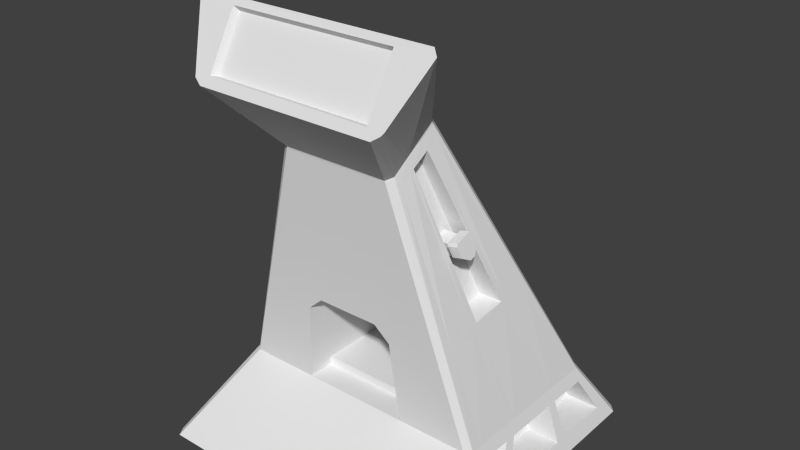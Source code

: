 # Source: prop_microscope.blend  (saved by Blender 2.76.0; exported with 4.5.12 LTS)
import bpy
from mathutils import Matrix  # noqa: F401  (used for matrix-valued properties, if any)

bpy.ops.wm.read_factory_settings(use_empty=True)
scene = bpy.context.scene
scene.name = 'Scene'

# ---- collections
col_collection_7 = bpy.data.collections.new('Collection 7'); scene.collection.children.link(col_collection_7)

# ---- world
world_world = bpy.data.worlds.new('World'); scene.world = world_world
world_world.color = (0.05088, 0.05088, 0.05088)
world_world.use_sun_shadow = False
world_world.sun_shadow_jitter_overblur = 0.0
world_world.cycles.sampling_method = 'MANUAL'
world_world.cycles.sample_map_resolution = 256

# ---- meshes
me_cube = bpy.data.meshes.new('Cube')
me_cube.from_pydata([(-0.2081, 0.1921, 0.02115), (-0.1988, 0.2022, 0.02115), (0.2081, -0.05672, 0.02115), (0.2081, 0.07275, 0.02115), (-0.2081, 0.07275, 0.02115), (-0.2081, -0.05672, 0.02115), (-0.06673, -0.1862, 0.02115), (0.06673, -0.1862, 0.02115), (-0.07623, 0.1583, 0.08853), (0.07623, 0.1583, 0.08853), (0.06375, 0.216, 0.0), (-0.06375, 0.216, 0.0), (0.07623, -0.09117, 0.08853), (-0.07623, -0.09117, 0.08853), (-0.06375, -0.216, 0.0), (0.06375, -0.216, 0.0), (-0.06375, -0.0367, 0.481), (0.06375, -0.0367, 0.481), (0.06375, -0.1164, 0.4266), (-0.06375, -0.1164, 0.4266), (-0.1154, -0.1436, 0.6038), (0.1154, -0.1436, 0.6038), (0.1154, -0.1968, 0.5121), (-0.1154, -0.1968, 0.5121), (0.06673, 0.2022, 0.02115), (-0.06673, 0.2022, 0.02115), (-0.183, -0.008016, 0.08853), (-0.183, 0.07514, 0.08853), (-0.216, 0.072, 0.0), (-0.216, -0.072, 0.0), (0.183, 0.07514, 0.08853), (0.183, -0.008016, 0.08853), (0.216, -0.072, 0.0), (0.216, 0.072, 0.0), (-0.08334, -0.08983, 0.4447), (-0.08334, -0.06327, 0.4629), (0.08334, -0.06327, 0.4629), (0.08334, -0.08983, 0.4447), (-0.1386, -0.1905, 0.5229), (-0.1694, -0.1487, 0.5951), (0.1689, -0.1493, 0.594), (0.1388, -0.1903, 0.5232), (-0.06375, 0.072, 0.0), (-0.06375, -0.072, 0.0), (0.06375, 0.072, 0.0), (0.06375, -0.072, 0.0), (0.1154, -0.1481, 0.5953), (0.1154, -0.1901, 0.5236), (-0.1154, -0.1491, 0.5953), (-0.1154, -0.1896, 0.5246), (0.1438, 0.02066, 0.2359), (0.1438, -0.04022, 0.2287), (-0.1438, -0.04022, 0.2287), (-0.1438, 0.02066, 0.2359), (-0.216, 0.2055, 0.0), (-0.2066, 0.216, 0.0), (0.2066, 0.216, 0.0), (0.216, 0.2055, 0.0), (-0.183, 0.1493, 0.08853), (-0.1739, 0.1583, 0.08853), (0.1739, 0.1583, 0.08853), (0.183, 0.1493, 0.08853), (-0.08334, -0.04417, 0.4759), (-0.07382, -0.0367, 0.481), (0.08334, -0.04417, 0.4759), (0.07382, -0.0367, 0.481), (-0.1628, -0.1436, 0.6038), (-0.1704, -0.1482, 0.5954), (0.1697, -0.1483, 0.5958), (0.1628, -0.1436, 0.6038), (-0.1444, 0.07346, 0.2392), (-0.135, 0.08242, 0.2412), (0.1444, 0.07346, 0.2392), (0.135, 0.08242, 0.2412), (-0.2081, -0.216, 0.0), (-0.216, -0.2031, 0.0), (0.216, -0.2031, 0.0), (0.2081, -0.216, 0.0), (-0.183, -0.08312, 0.08853), (-0.175, -0.09117, 0.08853), (0.183, -0.08312, 0.08853), (0.175, -0.09117, 0.08853), (-0.08334, -0.1096, 0.4312), (-0.07509, -0.1164, 0.4266), (0.08334, -0.1096, 0.4312), (0.07509, -0.1164, 0.4266), (-0.1369, -0.1929, 0.5189), (-0.1256, -0.1968, 0.5121), (0.1256, -0.1968, 0.5121), (0.1361, -0.1929, 0.5193), (0.1438, -0.09336, 0.2222), (0.1363, -0.1009, 0.2194), (-0.1438, -0.09336, 0.2222), (-0.1363, -0.1009, 0.2194), (0.2081, 0.1921, 0.02115), (0.1988, 0.2022, 0.02115), (-0.2002, -0.1862, 0.02115), (-0.2081, -0.1745, 0.02115), (0.2002, -0.1862, 0.02115), (0.2081, -0.1745, 0.02115), (-0.1438, -0.1836, 0.5349), (0.1817, -0.1167, 0.0704), (0.1897, -0.02112, 0.0704), (-0.1897, 0.07449, 0.0704), (0.1897, 0.1608, 0.0704), (0.08334, -0.08541, 0.4477), (-0.08334, -0.08541, 0.4477), (0.216, -0.048, 0.0), (-0.1897, -0.005185, 0.0704), (-0.07368, -0.1167, 0.0704), (-0.1897, -0.1077, 0.0704), (-0.1897, -0.02112, 0.0704), (-0.1806, 0.1701, 0.0704), (-0.07368, 0.1701, 0.0704), (0.1897, 0.07449, 0.0704), (0.07368, 0.1701, 0.0704), (0.07368, -0.1167, 0.0704), (0.1897, -0.1077, 0.0704), (-0.1817, -0.1167, 0.0704), (0.1806, 0.1701, 0.0704), (-0.1897, 0.1608, 0.0704), (-0.216, -0.048, 0.0), (-0.183, 0.005843, 0.08853), (-0.2081, -0.03514, 0.02115), (0.2081, -0.1479, 0.02115), (0.216, -0.1735, 0.0), (0.183, -0.06616, 0.08853), (0.1438, -0.08136, 0.2237), (0.183, 0.005843, 0.08853), (0.1897, -0.005185, 0.0704), (0.06375, -0.048, 0.0), (-0.06375, -0.048, 0.0), (0.1438, -0.1835, 0.535), (0.2081, -0.03514, 0.02115), (-0.1438, -0.03007, 0.2299), (0.1438, -0.03007, 0.2299), (-0.1154, -0.1828, 0.5363), (0.08334, -0.1052, 0.4342), (0.1367, -0.1924, 0.5202), (0.1897, -0.08815, 0.0704), (0.1154, -0.1831, 0.5356), (0.2081, 0.1722, 0.02115), (0.183, 0.1369, 0.08853), (0.216, 0.1832, 0.0), (0.1443, 0.06466, 0.2386), (0.08334, -0.04735, 0.4737), (0.1695, -0.1485, 0.5955), (0.1897, 0.1464, 0.0704), (-0.1897, -0.0863, 0.0704), (-0.1471, -0.005185, 0.0704), (-0.1897, 0.09068, 0.0704), (-0.1695, -0.1486, 0.5951), (0.1471, 0.07449, 0.0704), (-0.1471, -0.0863, 0.0704), (-0.1471, -0.02112, 0.0704), (-0.1439, 0.03056, 0.2365), (-0.183, 0.08904, 0.08853), (-0.1702, -0.1483, 0.5953), (-0.216, 0.09703, 0.0), (-0.2081, 0.09513, 0.02115), (-0.1471, 0.07449, 0.0704), (-0.08334, -0.05969, 0.4653), (-0.08334, -0.0477, 0.4735), (0.1471, 0.1464, 0.0704), (-0.1443, 0.06368, 0.2386), (-0.2081, -0.1454, 0.02115), (-0.216, -0.1707, 0.0), (0.1897, 0.08832, 0.0704), (0.08334, -0.06021, 0.465), (0.216, 0.09339, 0.0), (0.1614, -0.03514, 0.02115), (-0.1897, 0.1448, 0.0704), (-0.08334, -0.1047, 0.4345), (-0.1373, -0.1923, 0.5199), (-0.183, -0.06455, 0.08853), (-0.1438, -0.08022, 0.2238), (0.1614, 0.1722, 0.02115), (0.1471, -0.08815, 0.0704), (0.2081, 0.09187, 0.02115), (0.169, -0.1491, 0.5943), (0.1439, 0.02912, 0.2364), (0.183, 0.08702, 0.08853), (0.1471, -0.02112, 0.0704), (-0.183, 0.1356, 0.08853), (-0.216, 0.1808, 0.0), (-0.1471, 0.09068, 0.0704), (-0.1614, 0.07275, 0.02115), (-0.1614, -0.03514, 0.02115), (0.1614, -0.1479, 0.02115), (0.1471, -0.005185, 0.0704), (-0.1614, -0.1454, 0.02115), (-0.1614, 0.09513, 0.02115), (-0.1614, -0.05672, 0.02115), (-0.2081, 0.17, 0.02115), (0.1471, 0.08832, 0.0704), (-0.1471, 0.1448, 0.0704), (0.1614, 0.09187, 0.02115), (-0.1614, 0.17, 0.02115), (0.1614, 0.07275, 0.02115), (0.1614, -0.05672, 0.02115), (0.06527, 0.09083, 0.2243), (0.04403, 0.08153, 0.243), (0.06375, 0.07222, 0.2618), (0.08469, 0.08179, 0.2425), (-0.04403, 0.08153, 0.243), (-0.06543, 0.09083, 0.2243), (-0.08347, 0.08178, 0.2425), (-0.06375, 0.07276, 0.2607), (-0.06559, -0.09964, 0.202), (-0.04403, -0.1011, 0.2216), (-0.06375, -0.1026, 0.2413), (-0.08349, -0.1011, 0.221), (0.04403, -0.1011, 0.2216), (0.06543, -0.09963, 0.202), (0.08347, -0.1011, 0.221), (0.06375, -0.1026, 0.2413), (0.1469, -0.03761, 0.2174), (0.1469, 0.02507, 0.2239), (0.1476, 0.0796, 0.227), (0.1382, 0.08857, 0.2289), (0.1394, -0.1001, 0.2088), (0.147, -0.09253, 0.2114), (0.147, -0.08013, 0.2127), (0.1469, -0.02716, 0.2185), (0.1475, 0.07052, 0.2265), (0.147, 0.03381, 0.2244), (0.08762, -0.05732, 0.4468), (0.08762, -0.08632, 0.4294), (0.08767, -0.03583, 0.4591), (0.07816, -0.02826, 0.464), (-0.08772, -0.05719, 0.4464), (-0.08772, -0.08624, 0.4291), (-0.08777, -0.03564, 0.4588), (-0.07825, -0.02807, 0.4636), (-0.07953, -0.1153, 0.4116), (-0.08772, -0.1085, 0.416), (0.07943, -0.1153, 0.4119), (0.08763, -0.1085, 0.4164), (-0.08772, -0.0814, 0.432), (-0.08772, -0.103, 0.4193), (-0.1473, 0.03573, 0.2234), (-0.1473, -0.07884, 0.2118), (-0.1479, 0.08016, 0.2258), (-0.1384, 0.08913, 0.2277), (-0.1472, -0.03737, 0.2163), (-0.1472, 0.02548, 0.2228), (-0.1477, 0.07004, 0.2253), (-0.1472, -0.0269, 0.2174), (-0.1397, -0.1001, 0.2078), (-0.1473, -0.09246, 0.2104), (0.08763, -0.05388, 0.4488), (0.08767, -0.03941, 0.4571), (0.08763, -0.1035, 0.4193), (0.08762, -0.08148, 0.4323), (-0.07201, -0.07682, 0.4139), (0.07193, -0.07689, 0.4142), (0.1116, 0.02066, 0.2359), (-0.1116, 0.02066, 0.2359), (-0.1116, -0.03007, 0.2299), (0.1116, -0.03007, 0.2299), (-0.08773, -0.05315, 0.4487), (-0.08776, -0.03963, 0.4565), (-0.07201, -0.05024, 0.4276), (0.07193, -0.05036, 0.4279), (0.1199, -0.04017, 0.3134), (0.1198, -0.02164, 0.319), (0.1149, -0.04562, 0.3313), (0.1148, -0.02709, 0.3369), (0.0949, -0.04017, 0.3134), (0.09484, -0.02164, 0.319), (0.0899, -0.04562, 0.3313), (0.08984, -0.02709, 0.3369), (0.1143, -0.0515, 0.3319), (0.1135, -0.04945, 0.3356), (0.1134, -0.02632, 0.3426), (0.1142, -0.02256, 0.3407), (0.1285, -0.02363, 0.3444), (0.1277, -0.02739, 0.3463), (0.1278, -0.05052, 0.3393), (0.1286, -0.05258, 0.3356), (0.1213, -0.03332, 0.31), (0.1185, -0.04695, 0.317), (0.1184, -0.018, 0.3257), (0.1212, -0.02544, 0.3124), (0.1356, -0.02651, 0.3161), (0.1327, -0.01907, 0.3294), (0.1328, -0.04802, 0.3206), (0.1356, -0.03439, 0.3137), (0.111, -0.1428, 0.5883), (0.111, -0.182, 0.5215), (-0.111, -0.1437, 0.5883), (-0.111, -0.1815, 0.5223), (-0.111, -0.1752, 0.5333), (0.111, -0.1754, 0.5326), (-0.1332, -0.01872, 0.2606), (-0.1332, -0.007908, 0.2639), (-0.1303, -0.02189, 0.2711), (-0.1303, -0.01108, 0.2743), (-0.104, -0.01872, 0.2606), (-0.104, -0.007908, 0.2639), (-0.1011, -0.02189, 0.2711), (-0.101, -0.01108, 0.2743), (-0.13, -0.02532, 0.2714), (-0.1295, -0.02413, 0.2736), (-0.1295, -0.01063, 0.2777), (-0.1299, -0.008442, 0.2766), (-0.1383, -0.009067, 0.2787), (-0.1378, -0.01126, 0.2798), (-0.1378, -0.02475, 0.2757), (-0.1383, -0.02595, 0.2736), (-0.134, -0.01472, 0.2586), (-0.1324, -0.02267, 0.2627), (-0.1324, -0.005785, 0.2678), (-0.134, -0.01012, 0.26), (-0.1424, -0.01075, 0.2622), (-0.1407, -0.00641, 0.27), (-0.1408, -0.02329, 0.2648), (-0.1424, -0.01534, 0.2608), (-0.0774, 0.1152, 0.08853), (0.0774, 0.1152, 0.08853), (0.0774, -0.054, 0.08853), (-0.0774, -0.054, 0.08853), (-0.0774, 0.1152, 0.1003), (0.0774, 0.1152, 0.1003), (0.0774, -0.054, 0.1003), (-0.0774, -0.054, 0.1003), (-3.65e-10, 0.04981, 0.1936), (-3.65e-10, 0.04981, 0.2423), (0.01614, 0.04549, 0.1936), (0.01614, 0.04549, 0.2423), (0.02796, 0.03367, 0.1936), (0.02796, 0.03367, 0.2423), (0.03229, 0.01753, 0.1936), (0.03229, 0.01753, 0.2423), (0.02796, 0.001383, 0.1936), (0.02796, 0.001383, 0.2423), (0.01614, -0.01044, 0.1936), (0.01614, -0.01044, 0.2423), (4.51e-09, -0.01476, 0.1936), (4.51e-09, -0.01476, 0.2423), (-0.01614, -0.01044, 0.1936), (-0.01614, -0.01044, 0.2423), (-0.02796, 0.001383, 0.1936), (-0.02796, 0.001383, 0.2423), (-0.03229, 0.01753, 0.1936), (-0.03229, 0.01753, 0.2423), (-0.02796, 0.03367, 0.1936), (-0.02796, 0.03367, 0.2423), (-0.01614, 0.04549, 0.1936), (-0.01614, 0.04549, 0.2423)], [], [(178, 3, 33, 169), (240, 245, 53, 155), (12, 81, 220, 91, 214, 213), (98, 7, 15, 77), (24, 95, 56, 10), (65, 17, 21, 69), (23, 49, 38, 173, 86, 87), (48, 20, 66, 67, 157, 151, 39), (137, 37, 41, 138), (40, 179, 146, 68, 69, 21, 46), (210, 209, 212, 215, 18, 19), (93, 211, 210, 19, 83, 234), (9, 12, 213, 200), (28, 158, 184, 54, 55, 11, 42), (25, 24, 10, 11), (15, 45, 32, 125, 76, 77), (7, 6, 14, 15), (193, 0, 54, 184), (42, 11, 10, 44), (251, 228, 64, 145), (201, 212, 209, 204), (172, 82, 86, 173), (19, 18, 22, 23), (239, 235, 82, 172), (79, 13, 208, 211, 93, 248), (46, 21, 20, 48), (145, 64, 68, 146), (17, 16, 20, 21), (8, 59, 243, 71, 206, 205), (83, 19, 23, 87), (161, 35, 39, 151), (222, 216, 51, 127), (224, 218, 72, 144), (202, 201, 204, 207, 16, 17), (241, 249, 92, 175), (8, 13, 12, 9), (207, 206, 71, 233, 63, 16), (60, 9, 200, 203, 73, 219), (6, 96, 74, 14), (123, 4, 28, 121), (44, 10, 56, 57, 143, 169, 33), (133, 2, 32, 107), (124, 99, 76, 125), (130, 44, 33, 107), (18, 85, 88, 22), (253, 226, 36, 105), (16, 63, 66, 20), (238, 231, 34, 106), (88, 89, 138, 41, 47, 22), (136, 48, 39, 100), (260, 230, 35, 161), (106, 34, 38, 100), (252, 227, 37, 137), (105, 36, 40, 132), (165, 5, 29, 166), (121, 28, 42, 131), (14, 43, 45, 15), (131, 42, 44, 130), (167, 114, 3, 178), (132, 40, 46, 140), (22, 47, 49, 23), (140, 46, 288, 293), (215, 214, 91, 236, 85, 18), (223, 217, 50, 135), (205, 208, 13, 8), (247, 244, 52, 134), (1, 55, 54, 0), (94, 57, 56, 95), (232, 62, 63, 233), (218, 61, 60, 219), (66, 63, 62, 67), (68, 64, 65, 69), (243, 59, 58, 242), (229, 65, 64, 228), (1, 25, 11, 55), (118, 79, 78, 110), (98, 77, 76, 99), (237, 84, 85, 236), (249, 78, 79, 248), (84, 89, 88, 85), (86, 82, 83, 87), (220, 81, 80, 221), (234, 83, 82, 235), (74, 75, 166, 29, 43, 14), (101, 116, 7, 98), (115, 119, 95, 24), (113, 115, 24, 25), (116, 109, 6, 7), (171, 120, 0, 193), (109, 118, 96, 6), (124, 2, 199, 188), (129, 102, 2, 133), (139, 117, 99, 124), (193, 159, 191, 197), (112, 1, 0, 120), (104, 94, 95, 119), (112, 113, 25, 1), (74, 96, 97, 75), (101, 98, 99, 117), (59, 112, 120, 58), (59, 8, 113, 112), (126, 80, 117, 139), (181, 30, 114, 167), (221, 222, 127, 90), (30, 128, 129, 114), (13, 79, 118, 109), (128, 31, 102, 129), (141, 147, 163, 176), (96, 118, 110, 97), (35, 106, 100, 39), (81, 12, 116, 101), (9, 60, 119, 115), (26, 122, 108, 111), (49, 47, 289, 291), (122, 27, 103, 108), (8, 9, 115, 113), (227, 253, 105, 37), (5, 123, 121, 29), (2, 124, 125, 32), (61, 104, 119, 60), (174, 26, 111, 148), (183, 58, 120, 171), (49, 136, 100, 38), (81, 101, 117, 80), (12, 13, 109, 116), (41, 132, 140, 47), (216, 223, 135, 51), (43, 131, 130, 45), (3, 133, 107, 33), (84, 137, 138, 89), (245, 247, 134, 53), (237, 252, 137, 84), (31, 126, 139, 102), (159, 150, 185, 191), (111, 108, 123, 5), (230, 238, 106, 35), (45, 130, 107, 32), (29, 121, 131, 43), (37, 105, 132, 41), (94, 141, 143, 57), (250, 251, 145, 168), (168, 145, 146, 179), (225, 224, 144, 180), (104, 147, 141, 94), (61, 142, 147, 104), (110, 148, 165, 97), (261, 260, 161, 162), (217, 225, 180, 50), (36, 168, 179, 40), (226, 250, 168, 36), (78, 174, 148, 110), (182, 177, 188, 199), (62, 162, 157, 67), (4, 123, 187, 186), (242, 246, 164, 70), (163, 194, 196, 176), (246, 240, 155, 164), (141, 178, 169, 143), (142, 181, 167, 147), (231, 239, 172, 34), (159, 193, 184, 158), (244, 241, 175, 52), (34, 172, 173, 38), (103, 150, 159, 4), (97, 165, 166, 75), (4, 159, 158, 28), (102, 139, 177, 182), (133, 3, 198, 170), (162, 161, 151, 157), (27, 156, 150, 103), (232, 261, 162, 62), (156, 183, 171, 150), (5, 165, 190, 192), (178, 141, 176, 196), (123, 108, 149, 187), (150, 171, 195, 185), (153, 154, 192, 190), (139, 124, 188, 177), (152, 189, 170, 198), (185, 195, 197, 191), (108, 103, 160, 149), (149, 160, 186, 187), (103, 4, 186, 160), (129, 133, 170, 189), (3, 114, 152, 198), (147, 167, 194, 163), (165, 148, 153, 190), (111, 5, 192, 154), (167, 178, 196, 194), (171, 193, 197, 195), (2, 102, 182, 199), (148, 111, 154, 153), (114, 129, 189, 152), (200, 201, 202, 203), (204, 205, 206, 207), (208, 209, 210, 211), (212, 213, 214, 215), (208, 205, 204, 209), (212, 201, 200, 213), (73, 203, 202, 17, 65, 229), (126, 31, 216, 222), (142, 61, 218, 224), (128, 30, 217, 223), (72, 218, 219, 73), (91, 220, 221, 90), (80, 126, 222, 221), (31, 128, 223, 216), (181, 142, 224, 225), (30, 181, 225, 217), (144, 72, 228, 251), (58, 183, 246, 242), (26, 174, 241, 244), (164, 155, 260, 261), (127, 51, 227, 252), (134, 238, 254, 258), (253, 135, 259, 255), (93, 234, 235, 92), (122, 26, 244, 247), (156, 27, 245, 240), (174, 78, 249, 241), (50, 226, 263, 256), (183, 156, 240, 246), (92, 249, 248, 93), (27, 122, 247, 245), (71, 243, 242, 70), (90, 237, 236, 91), (134, 52, 231, 238), (175, 92, 235, 239), (70, 164, 261, 232), (155, 53, 230, 260), (52, 175, 239, 231), (70, 232, 233, 71), (73, 229, 228, 72), (180, 144, 251, 250), (50, 180, 250, 226), (259, 256, 263, 255), (226, 253, 255, 263), (51, 135, 253, 227), (53, 134, 258, 257), (90, 127, 252, 237), (238, 230, 262, 254), (135, 50, 256, 259), (230, 53, 257, 262), (257, 258, 254, 262), (278, 277, 274, 273), (279, 272, 281, 286), (267, 265, 269, 271), (275, 276, 285, 282), (276, 277, 278, 279, 286, 287, 284, 285), (265, 264, 268, 269), (264, 266, 270, 268), (266, 267, 271, 270), (274, 277, 276, 275), (278, 273, 272, 279), (284, 283, 282, 285), (280, 287, 286, 281), (280, 283, 284, 287), (293, 288, 290, 292), (289, 293, 292, 291), (47, 140, 293, 289), (48, 136, 292, 290), (136, 49, 291, 292), (46, 48, 290, 288), (308, 307, 304, 303), (309, 302, 311, 316), (297, 295, 299, 301), (305, 306, 315, 312), (306, 307, 308, 309, 316, 317, 314, 315), (295, 294, 298, 299), (294, 296, 300, 298), (296, 297, 301, 300), (304, 307, 306, 305), (308, 303, 302, 309), (314, 313, 312, 315), (310, 317, 316, 311), (310, 313, 314, 317), (322, 325, 324, 323), (321, 320, 324, 325), (319, 318, 322, 323), (326, 327, 329, 328), (328, 329, 331, 330), (330, 331, 333, 332), (332, 333, 335, 334), (334, 335, 337, 336), (336, 337, 339, 338), (338, 339, 341, 340), (340, 341, 343, 342), (342, 343, 345, 344), (344, 345, 347, 346), (348, 349, 327, 326), (346, 347, 349, 348), (326, 328, 330, 332, 334, 336, 338, 340, 342, 344, 346, 348)])
me_cube.polygons.foreach_set('use_smooth', [0, 0, 0, 0, 0, 0, 0, 0, 0, 0, 0, 0, 0, 0, 0, 0, 0, 0, 0, 0, 0, 0, 0, 0, 0, 0, 0, 0, 0, 0, 0, 0, 0, 0, 0, 0, 0, 0, 0, 0, 0, 0, 0, 0, 0, 0, 0, 0, 0, 0, 0, 0, 0, 0, 0, 0, 0, 0, 0, 0, 0, 0, 0, 0, 0, 0, 0, 0, 0, 0, 0, 0, 0, 0, 0, 0, 0, 0, 0, 0, 0, 0, 0, 0, 0, 0, 0, 0, 0, 0, 0, 0, 0, 0, 0, 0, 0, 0, 0, 0, 0, 0, 0, 0, 0, 0, 0, 0, 0, 0, 0, 0, 0, 0, 0, 0, 0, 0, 0, 0, 0, 0, 0, 0, 0, 0, 0, 0, 0, 0, 0, 0, 0, 0, 0, 0, 0, 0, 0, 0, 0, 0, 0, 0, 0, 0, 0, 0, 0, 0, 0, 0, 0, 0, 0, 0, 0, 0, 0, 0, 0, 0, 0, 0, 0, 0, 0, 0, 0, 0, 0, 0, 0, 0, 0, 0, 0, 0, 0, 0, 0, 0, 0, 0, 0, 0, 0, 0, 0, 0, 0, 0, 0, 0, 0, 0, 0, 0, 0, 0, 0, 0, 0, 0, 0, 0, 0, 0, 0, 0, 0, 0, 0, 0, 0, 0, 0, 0, 0, 0, 0, 0, 0, 0, 0, 0, 0, 0, 0, 0, 0, 0, 0, 0, 0, 0, 0, 0, 0, 0, 0, 0, 0, 0, 0, 0, 0, 0, 0, 0, 0, 0, 0, 0, 0, 0, 0, 0, 0, 0, 0, 0, 0, 0, 0, 0, 0, 0, 0, 0, 0, 0, 0, 0, 0, 0, 0, 0, 0, 1, 1, 1, 1, 1, 1, 1, 1, 1, 1, 1, 1, 0])
_uv = me_cube.uv_layers.new(name='UVMap')
_uv.uv.foreach_set('vector', [0.6532, 0.06878, 0.6371, 0.06878, 0.6365, 0.05101, 0.6544, 0.05101, 0.1861, 0.179, 0.1791, 0.1786, 0.1757, 0.1876, 0.1826, 0.188, 0.2157, 0.6669, 0.2866, 0.6669, 0.2611, 0.7362, 0.2588, 0.7438, 0.2209, 0.7449, 0.208, 0.7313, 0.3047, 0.596, 0.2089, 0.596, 0.2068, 0.5785, 0.3104, 0.5785, 0.729, 0.2618, 0.7605, 0.2618, 0.7624, 0.2668, 0.7283, 0.2668, 0.7307, 0.1522, 0.7283, 0.1522, 0.7406, 0.1229, 0.7519, 0.1229, 0.6871, 0.75, 0.6871, 0.7645, 0.6629, 0.7626, 0.6642, 0.759, 0.6647, 0.7579, 0.6765, 0.75, 0.6834, 0.8551, 0.6834, 0.8655, 0.6338, 0.8655, 0.626, 0.8559, 0.6261, 0.8558, 0.6268, 0.8554, 0.627, 0.8553, 0.08723, 0.3323, 0.0978, 0.3395, 0.0285, 0.3936, 0.02711, 0.3915, 0.9922, 0.8553, 0.9923, 0.8556, 0.9928, 0.857, 0.9929, 0.8574, 0.9858, 0.8668, 0.9362, 0.8668, 0.9362, 0.8571, 0.1152, 0.7595, 0.1294, 0.7454, 0.1926, 0.7454, 0.2068, 0.7595, 0.2068, 0.8925, 0.1152, 0.8925, 0.06312, 0.7438, 0.101, 0.7449, 0.1152, 0.7595, 0.1152, 0.8925, 0.1071, 0.8925, 0.1039, 0.8818, 0.4158, 0.9105, 0.2577, 0.9105, 0.2524, 0.9824, 0.3731, 0.9965, 0.8091, 0.4448, 0.8091, 0.4536, 0.8091, 0.483, 0.8091, 0.4917, 0.8124, 0.4954, 0.8626, 0.4954, 0.8626, 0.4448, 0.6972, 0.2618, 0.729, 0.2618, 0.7283, 0.2668, 0.6979, 0.2668, 0.9075, 0.3435, 0.9075, 0.3941, 0.961, 0.3941, 0.961, 0.3584, 0.961, 0.348, 0.9582, 0.3435, 0.2089, 0.596, 0.1131, 0.596, 0.1152, 0.5785, 0.2068, 0.5785, 0.7188, 0.06878, 0.7373, 0.06878, 0.7486, 0.05101, 0.7279, 0.05101, 0.8626, 0.4448, 0.8626, 0.4954, 0.9075, 0.4954, 0.9075, 0.4448, 0.1326, 0.348, 0.135, 0.3494, 0.1293, 0.361, 0.1271, 0.3595, 0.4477, 0.4705, 0.4477, 0.3201, 0.3752, 0.3201, 0.3752, 0.4705, 0.08752, 0.3325, 0.08414, 0.3302, 0.02676, 0.3906, 0.02716, 0.3913, 0.1152, 0.8925, 0.2068, 0.8925, 0.2439, 0.9539, 0.0781, 0.9539, 0.08874, 0.3219, 0.08496, 0.3197, 0.08414, 0.3302, 0.08752, 0.3325, 0.03537, 0.6669, 0.1062, 0.6669, 0.1139, 0.7313, 0.101, 0.7449, 0.06312, 0.7438, 0.06066, 0.7355, 0.9298, 0.8593, 0.9298, 0.8689, 0.6882, 0.8689, 0.6882, 0.8585, 0.1271, 0.3595, 0.1293, 0.361, 0.05748, 0.4437, 0.05737, 0.4435, 0.7283, 0.1522, 0.6979, 0.1522, 0.6856, 0.1229, 0.7406, 0.1229, 0.695, 0.2457, 0.6717, 0.2457, 0.6801, 0.2125, 0.681, 0.2093, 0.6932, 0.209, 0.6975, 0.2133, 0.1071, 0.8925, 0.1152, 0.8925, 0.0781, 0.9539, 0.07082, 0.9539, 0.1186, 0.3537, 0.1161, 0.352, 0.0572, 0.4432, 0.05727, 0.4432, 0.1062, 0.1716, 0.1356, 0.1749, 0.1338, 0.1827, 0.1054, 0.1792, 0.2101, 0.1811, 0.2164, 0.1815, 0.2121, 0.1899, 0.2061, 0.1895, 0.7283, 0.2044, 0.7236, 0.2089, 0.7026, 0.2089, 0.6979, 0.2047, 0.6979, 0.1522, 0.7283, 0.1522, 0.1071, 0.171, 0.09774, 0.17, 0.09712, 0.1782, 0.1062, 0.1793, 0.866, 0.189, 0.866, 0.009332, 0.9758, 0.009332, 0.9758, 0.189, 0.6979, 0.2047, 0.6932, 0.209, 0.681, 0.2093, 0.6945, 0.1563, 0.6955, 0.1522, 0.6979, 0.1522, 0.7546, 0.2457, 0.7313, 0.2457, 0.7287, 0.2133, 0.7333, 0.209, 0.7453, 0.2093, 0.7461, 0.2123, 0.1131, 0.596, 0.01728, 0.596, 0.0116, 0.5785, 0.1152, 0.5785, 0.5465, 0.06878, 0.6371, 0.06878, 0.6365, 0.05101, 0.5356, 0.05101, 0.9075, 0.4448, 0.9075, 0.4954, 0.9577, 0.4954, 0.961, 0.4917, 0.961, 0.4839, 0.961, 0.4523, 0.961, 0.4448, 0.5465, 0.06878, 0.5283, 0.06878, 0.5155, 0.05101, 0.5356, 0.05101, 0.4517, 0.06878, 0.4294, 0.06878, 0.4053, 0.05101, 0.4302, 0.05101, 0.9075, 0.4026, 0.9075, 0.4448, 0.961, 0.4448, 0.961, 0.4026, 0.2068, 0.8925, 0.2149, 0.8925, 0.2511, 0.9539, 0.2439, 0.9539, 0.1036, 0.3309, 0.1202, 0.3409, 0.1161, 0.352, 0.1009, 0.3416, 0.6979, 0.1522, 0.6955, 0.1522, 0.6743, 0.1229, 0.6856, 0.1229, 0.1036, 0.3307, 0.1003, 0.3287, 0.0978, 0.3395, 0.1009, 0.3416, 0.9394, 0.75, 0.9504, 0.7581, 0.951, 0.7592, 0.9532, 0.763, 0.9288, 0.7635, 0.9288, 0.75, 0.6834, 0.7866, 0.6834, 0.8551, 0.627, 0.8553, 0.6538, 0.7849, 0.1231, 0.3423, 0.1203, 0.3407, 0.1161, 0.352, 0.1186, 0.3537, 0.1009, 0.3416, 0.0978, 0.3395, 0.02837, 0.3934, 0.03317, 0.4017, 0.08839, 0.322, 0.1002, 0.3289, 0.0978, 0.3395, 0.08723, 0.3323, 0.1009, 0.3416, 0.1161, 0.352, 0.05679, 0.4425, 0.03322, 0.4018, 0.4539, 0.06878, 0.5283, 0.06878, 0.5155, 0.05101, 0.4325, 0.05101, 0.8091, 0.4026, 0.8091, 0.4448, 0.8626, 0.4448, 0.8626, 0.4026, 0.8626, 0.3435, 0.8626, 0.3941, 0.9075, 0.3941, 0.9075, 0.3435, 0.8626, 0.4026, 0.8626, 0.4448, 0.9075, 0.4448, 0.9075, 0.4026, 0.6502, 0.1102, 0.6386, 0.1102, 0.6371, 0.06878, 0.6532, 0.06878, 0.9659, 0.7864, 0.9922, 0.8553, 0.9362, 0.8571, 0.9362, 0.7871, 0.9288, 0.75, 0.9288, 0.7635, 0.6871, 0.7645, 0.6871, 0.75, 0.205, 0.6099, 0.205, 0.697, 0.2003, 0.6958, 0.2003, 0.6133, 0.2068, 0.7595, 0.2209, 0.7449, 0.2588, 0.7438, 0.218, 0.882, 0.2149, 0.8925, 0.2068, 0.8925, 0.1428, 0.1756, 0.1788, 0.1794, 0.1757, 0.1876, 0.1408, 0.1835, 0.3731, 0.9965, 0.2524, 0.9824, 0.2577, 0.9105, 0.4158, 0.9105, 0.1429, 0.1749, 0.1357, 0.1741, 0.1338, 0.1827, 0.1408, 0.1835, 0.7539, 0.1251, 0.7655, 0.1074, 0.7567, 0.1074, 0.7454, 0.1251, 0.7454, 0.1251, 0.7567, 0.1074, 0.7655, 0.1074, 0.7539, 0.1251, 0.2813, 0.2915, 0.2817, 0.3047, 0.2879, 0.3053, 0.2874, 0.292, 0.2757, 0.113, 0.2729, 0.006211, 0.2783, 0.003273, 0.2817, 0.1113, 0.263, 0.3337, 0.2879, 0.2242, 0.2817, 0.2235, 0.2575, 0.33, 0.2575, 0.3303, 0.2817, 0.2235, 0.2879, 0.2242, 0.263, 0.3337, 0.2817, 0.1104, 0.2783, 0.003273, 0.2729, 0.006211, 0.2756, 0.1122, 0.2875, 0.2922, 0.2879, 0.3053, 0.2817, 0.3047, 0.2813, 0.2918, 0.6658, 0.2618, 0.6972, 0.2618, 0.6979, 0.2668, 0.6639, 0.2668, 0.486, 0.1665, 0.5074, 0.1818, 0.5142, 0.1818, 0.4935, 0.1665, 0.4276, 0.1251, 0.4026, 0.1074, 0.4134, 0.1074, 0.4374, 0.1251, 0.07554, 0.2327, 0.07475, 0.2429, 0.07009, 0.2397, 0.07084, 0.2296, 0.0866, 0.09065, 0.09304, 0.006639, 0.08749, 0.006639, 0.08135, 0.0889, 0.07475, 0.3275, 0.0173, 0.3882, 0.01466, 0.3833, 0.07009, 0.3243, 0.01737, 0.3879, 0.07475, 0.3275, 0.07009, 0.3243, 0.01466, 0.3833, 0.0813, 0.08957, 0.08749, 0.006639, 0.09304, 0.006639, 0.08655, 0.09133, 0.07086, 0.2294, 0.07009, 0.2397, 0.07475, 0.2429, 0.07556, 0.2325, 0.8119, 0.3435, 0.8091, 0.348, 0.8091, 0.3594, 0.8091, 0.3941, 0.8626, 0.3941, 0.8626, 0.3435, 0.2915, 0.6539, 0.2139, 0.6539, 0.2089, 0.596, 0.3047, 0.596, 0.7307, 0.25, 0.7562, 0.25, 0.7605, 0.2618, 0.729, 0.2618, 0.6956, 0.25, 0.7307, 0.25, 0.729, 0.2618, 0.6972, 0.2618, 0.2139, 0.6539, 0.1081, 0.6539, 0.1131, 0.596, 0.2089, 0.596, 0.6977, 0.1102, 0.7111, 0.1102, 0.7373, 0.06878, 0.7188, 0.06878, 0.1081, 0.6539, 0.0305, 0.6539, 0.01728, 0.596, 0.1131, 0.596, 0.4898, 0.2008, 0.4898, 0.2969, 0.4406, 0.2969, 0.4406, 0.2008, 0.5716, 0.1102, 0.5582, 0.1102, 0.5283, 0.06878, 0.5465, 0.06878, 0.5019, 0.1102, 0.4855, 0.1102, 0.4294, 0.06878, 0.4517, 0.06878, 0.3304, 0.5394, 0.3304, 0.4588, 0.3808, 0.4588, 0.3808, 0.5394, 0.7269, 0.1665, 0.7539, 0.1251, 0.7454, 0.1251, 0.7191, 0.1665, 0.7191, 0.1665, 0.7454, 0.1251, 0.7539, 0.1251, 0.7269, 0.1665, 0.6701, 0.25, 0.6956, 0.25, 0.6972, 0.2618, 0.6658, 0.2618, 0.4026, 0.1074, 0.4276, 0.1251, 0.4374, 0.1251, 0.4134, 0.1074, 0.486, 0.1665, 0.4276, 0.1251, 0.4374, 0.1251, 0.4935, 0.1665, 0.717, 0.1818, 0.7269, 0.1665, 0.7191, 0.1665, 0.7094, 0.1818, 0.6717, 0.2457, 0.695, 0.2457, 0.6956, 0.25, 0.6701, 0.25, 0.5204, 0.1254, 0.5061, 0.1254, 0.4855, 0.1102, 0.5019, 0.1102, 0.6491, 0.1254, 0.6391, 0.1254, 0.6386, 0.1102, 0.6502, 0.1102, 0.09769, 0.1707, 0.1062, 0.1716, 0.1054, 0.1792, 0.09712, 0.1782, 0.6391, 0.1254, 0.5809, 0.1254, 0.5716, 0.1102, 0.6386, 0.1102, 0.1062, 0.6669, 0.03537, 0.6669, 0.0305, 0.6539, 0.1081, 0.6539, 0.5809, 0.1254, 0.5692, 0.1254, 0.5582, 0.1102, 0.5716, 0.1102, 0.4898, 0.5382, 0.4705, 0.511, 0.4256, 0.511, 0.4406, 0.5382, 0.4276, 0.1251, 0.486, 0.1665, 0.4935, 0.1665, 0.4374, 0.1251, 0.1161, 0.352, 0.1009, 0.3416, 0.03317, 0.4017, 0.0572, 0.4432, 0.2866, 0.6669, 0.2157, 0.6669, 0.2139, 0.6539, 0.2915, 0.6539, 0.7313, 0.2457, 0.7546, 0.2457, 0.7562, 0.25, 0.7307, 0.25, 0.5692, 0.1254, 0.5809, 0.1254, 0.5716, 0.1102, 0.5582, 0.1102, 0.01874, 0.284, 0.2603, 0.283, 0.2557, 0.2873, 0.0234, 0.2883, 0.5809, 0.1254, 0.6391, 0.1254, 0.6386, 0.1102, 0.5716, 0.1102, 0.695, 0.2457, 0.7313, 0.2457, 0.7307, 0.25, 0.6956, 0.25, 0.1002, 0.3289, 0.1036, 0.3309, 0.1009, 0.3416, 0.0978, 0.3395, 0.5283, 0.06878, 0.5465, 0.06878, 0.5356, 0.05101, 0.5155, 0.05101, 0.5283, 0.06878, 0.4517, 0.06878, 0.4302, 0.05101, 0.5155, 0.05101, 0.7094, 0.1818, 0.7191, 0.1665, 0.7269, 0.1665, 0.717, 0.1818, 0.5217, 0.1254, 0.5692, 0.1254, 0.5582, 0.1102, 0.5035, 0.1102, 0.6899, 0.1265, 0.7014, 0.1265, 0.7111, 0.1112, 0.6977, 0.1112, 0.6871, 0.7645, 0.6871, 0.7782, 0.6575, 0.7766, 0.6629, 0.7626, 0.5074, 0.1818, 0.486, 0.1665, 0.4935, 0.1665, 0.5142, 0.1818, 0.2157, 0.6669, 0.1062, 0.6669, 0.1081, 0.6539, 0.2139, 0.6539, 0.9532, 0.763, 0.9584, 0.7768, 0.9288, 0.7775, 0.9288, 0.7635, 0.1356, 0.1749, 0.1428, 0.1756, 0.1408, 0.1835, 0.1338, 0.1827, 0.8626, 0.3941, 0.8626, 0.4026, 0.9075, 0.4026, 0.9075, 0.3941, 0.6371, 0.06878, 0.5465, 0.06878, 0.5356, 0.05101, 0.6365, 0.05101, 0.08414, 0.3302, 0.08723, 0.3323, 0.02711, 0.3915, 0.0267, 0.3909, 0.1791, 0.1786, 0.1429, 0.1749, 0.1408, 0.1835, 0.1757, 0.1876, 0.08494, 0.32, 0.08839, 0.322, 0.08723, 0.3323, 0.08414, 0.3302, 0.5692, 0.1254, 0.5204, 0.1254, 0.5019, 0.1102, 0.5582, 0.1102, 0.3304, 0.4588, 0.3502, 0.454, 0.3961, 0.454, 0.3808, 0.4588, 0.5582, 0.1102, 0.5716, 0.1102, 0.5465, 0.06878, 0.5283, 0.06878, 0.1203, 0.3407, 0.1036, 0.3307, 0.1009, 0.3416, 0.1161, 0.352, 0.9075, 0.3941, 0.9075, 0.4026, 0.961, 0.4026, 0.961, 0.3941, 0.8091, 0.3941, 0.8091, 0.4026, 0.8626, 0.4026, 0.8626, 0.3941, 0.0978, 0.3395, 0.1009, 0.3416, 0.03322, 0.4018, 0.0285, 0.3936, 0.7373, 0.06878, 0.7206, 0.06878, 0.7299, 0.05101, 0.7486, 0.05101, 0.1226, 0.3423, 0.1326, 0.348, 0.1271, 0.3595, 0.1182, 0.3535, 0.1182, 0.3535, 0.1271, 0.3595, 0.05737, 0.4435, 0.0569, 0.4427, 0.1848, 0.1797, 0.2101, 0.1811, 0.2061, 0.1895, 0.1816, 0.188, 0.7111, 0.1102, 0.699, 0.1102, 0.7206, 0.06878, 0.7373, 0.06878, 0.7014, 0.1254, 0.691, 0.1254, 0.699, 0.1102, 0.7111, 0.1102, 0.4855, 0.1102, 0.5035, 0.1102, 0.4539, 0.06878, 0.4294, 0.06878, 0.1324, 0.3476, 0.1231, 0.3423, 0.1186, 0.3537, 0.1269, 0.3593, 0.1788, 0.1794, 0.1848, 0.1797, 0.1816, 0.188, 0.1757, 0.1876, 0.1161, 0.352, 0.1182, 0.3535, 0.0569, 0.4427, 0.05679, 0.4425, 0.1202, 0.3409, 0.1226, 0.3423, 0.1182, 0.3535, 0.1161, 0.352, 0.5061, 0.1254, 0.5217, 0.1254, 0.5035, 0.1102, 0.4855, 0.1102, 0.1634, 0.06971, 0.136, 0.06971, 0.1115, 0.04957, 0.1488, 0.04957, 0.1293, 0.361, 0.1269, 0.3593, 0.05751, 0.4434, 0.05758, 0.4434, 0.3304, 0.4347, 0.3304, 0.3185, 0.3808, 0.3185, 0.3808, 0.4347, 0.2168, 0.1807, 0.2098, 0.1803, 0.2054, 0.1895, 0.2121, 0.1899, 0.3173, 0.07008, 0.2926, 0.07008, 0.2941, 0.04919, 0.3282, 0.04919, 0.2098, 0.1803, 0.1861, 0.179, 0.1826, 0.188, 0.2054, 0.1895, 0.7206, 0.06878, 0.6532, 0.06878, 0.6544, 0.05101, 0.7299, 0.05101, 0.691, 0.1254, 0.6491, 0.1254, 0.6502, 0.1102, 0.699, 0.1102, 0.1003, 0.3287, 0.08874, 0.3219, 0.08752, 0.3325, 0.0978, 0.3395, 0.6559, 0.06878, 0.7188, 0.06878, 0.7279, 0.05101, 0.6575, 0.05101, 0.1357, 0.1741, 0.1071, 0.171, 0.1062, 0.1793, 0.1338, 0.1827, 0.0978, 0.3395, 0.08752, 0.3325, 0.02716, 0.3913, 0.02837, 0.3934, 0.6386, 0.1102, 0.6522, 0.1102, 0.6559, 0.06878, 0.6371, 0.06878, 0.4294, 0.06878, 0.4539, 0.06878, 0.4325, 0.05101, 0.4053, 0.05101, 0.6371, 0.06878, 0.6559, 0.06878, 0.6575, 0.05101, 0.6365, 0.05101, 0.9281, 0.6573, 0.901, 0.6573, 0.901, 0.6745, 0.9281, 0.6745, 0.4898, 0.3197, 0.4898, 0.4334, 0.4406, 0.4334, 0.4406, 0.3197, 0.1269, 0.3593, 0.1186, 0.3537, 0.05727, 0.4432, 0.05751, 0.4434, 0.6391, 0.1254, 0.6508, 0.1254, 0.6522, 0.1102, 0.6386, 0.1102, 0.1352, 0.3492, 0.1324, 0.3476, 0.1269, 0.3593, 0.1293, 0.361, 0.6508, 0.1254, 0.6899, 0.1254, 0.6977, 0.1102, 0.6522, 0.1102, 0.3304, 0.2953, 0.3304, 0.1998, 0.3808, 0.1998, 0.3808, 0.2953, 0.4898, 0.4535, 0.4898, 0.5382, 0.4406, 0.5382, 0.4406, 0.4535, 0.3304, 0.3185, 0.3502, 0.3508, 0.3961, 0.3508, 0.3808, 0.3185, 0.974, 0.7034, 0.9964, 0.7034, 0.9964, 0.6858, 0.974, 0.6858, 0.1367, 0.06971, 0.1634, 0.06971, 0.1488, 0.04957, 0.1126, 0.04957, 0.4705, 0.2638, 0.4898, 0.2008, 0.4406, 0.2008, 0.4256, 0.2638, 0.2483, 0.07154, 0.2098, 0.07154, 0.1953, 0.04774, 0.2474, 0.04774, 0.2936, 0.07008, 0.3166, 0.07008, 0.3273, 0.04919, 0.2955, 0.04919, 0.9344, 0.7034, 0.9674, 0.7034, 0.9674, 0.6858, 0.9344, 0.6858, 0.208, 0.07329, 0.2522, 0.07329, 0.2512, 0.04599, 0.1914, 0.04599, 0.3502, 0.4366, 0.3304, 0.4347, 0.3808, 0.4347, 0.3961, 0.4366, 0.4705, 0.3512, 0.4898, 0.3197, 0.4406, 0.3197, 0.4256, 0.3512, 0.4898, 0.4334, 0.4705, 0.4352, 0.4256, 0.4352, 0.4406, 0.4334, 0.9959, 0.6573, 0.9724, 0.6573, 0.9724, 0.6745, 0.9959, 0.6745, 0.3304, 0.1998, 0.3502, 0.2634, 0.3961, 0.2634, 0.3808, 0.1998, 0.3502, 0.3336, 0.3304, 0.2953, 0.3808, 0.2953, 0.3961, 0.3336, 0.4705, 0.4498, 0.4898, 0.4535, 0.4406, 0.4535, 0.4256, 0.4498, 0.3502, 0.5123, 0.3304, 0.5394, 0.3808, 0.5394, 0.3961, 0.5123, 0.4898, 0.2969, 0.4705, 0.3344, 0.4256, 0.3344, 0.4406, 0.2969, 0.9009, 0.7034, 0.9278, 0.7034, 0.9278, 0.6858, 0.9009, 0.6858, 0.9668, 0.6573, 0.9346, 0.6573, 0.9346, 0.6745, 0.9668, 0.6745, 0.7287, 0.2133, 0.7236, 0.2089, 0.7283, 0.2044, 0.7333, 0.209, 0.7026, 0.2089, 0.6975, 0.2133, 0.6932, 0.209, 0.6979, 0.2047, 0.1139, 0.7313, 0.1294, 0.7454, 0.1152, 0.7595, 0.101, 0.7449, 0.1926, 0.7454, 0.208, 0.7313, 0.2209, 0.7449, 0.2068, 0.7595, 0.8265, 0.9943, 0.9833, 0.9942, 0.9757, 0.9765, 0.8253, 0.9765, 0.9873, 0.9533, 0.8368, 0.9533, 0.8292, 0.9707, 0.9861, 0.9709, 0.7453, 0.2093, 0.7333, 0.209, 0.7283, 0.2044, 0.7283, 0.1522, 0.7307, 0.1522, 0.7318, 0.1562, 0.1141, 0.09388, 0.1542, 0.09388, 0.1338, 0.1827, 0.1045, 0.1795, 0.2542, 0.09388, 0.2627, 0.09388, 0.2146, 0.1893, 0.2084, 0.189, 0.1638, 0.09388, 0.2116, 0.09388, 0.177, 0.1872, 0.141, 0.1835, 0.2737, 0.1147, 0.2735, 0.1053, 0.2796, 0.1035, 0.2799, 0.113, 0.0825, 0.08902, 0.08304, 0.0817, 0.08829, 0.08346, 0.08772, 0.09094, 0.1024, 0.09388, 0.1141, 0.09388, 0.1045, 0.1795, 0.09594, 0.1786, 0.1542, 0.09388, 0.1638, 0.09388, 0.141, 0.1835, 0.1338, 0.1827, 0.2198, 0.09388, 0.2542, 0.09388, 0.2084, 0.189, 0.1831, 0.1876, 0.2116, 0.09388, 0.2198, 0.09388, 0.1831, 0.1876, 0.177, 0.1872, 0.2087, 0.1983, 0.2148, 0.1986, 0.1394, 0.3503, 0.1369, 0.3489, 0.2627, 0.09388, 0.2532, 0.09388, 0.208, 0.1882, 0.215, 0.1886, 0.1542, 0.09388, 0.1152, 0.09388, 0.1054, 0.1789, 0.134, 0.182, 0.208, 0.1982, 0.1852, 0.1968, 0.1275, 0.3431, 0.1368, 0.3485, 0.09665, 0.1818, 0.125, 0.1853, 0.09323, 0.3237, 0.0814, 0.3167, 0.5482, 0.443, 0.6287, 0.3693, 0.6512, 0.3759, 0.5943, 0.443, 0.5765, 0.2235, 0.656, 0.2963, 0.6105, 0.2963, 0.5542, 0.23, 0.07375, 0.09164, 0.06386, 0.2241, 0.06857, 0.2272, 0.07898, 0.09356, 0.1638, 0.09388, 0.1542, 0.09388, 0.134, 0.182, 0.1412, 0.1828, 0.2211, 0.09388, 0.2116, 0.09388, 0.1773, 0.1865, 0.1844, 0.1869, 0.1152, 0.09388, 0.1024, 0.09388, 0.09599, 0.1779, 0.1054, 0.1789, 0.656, 0.3682, 0.5765, 0.2577, 0.5542, 0.2676, 0.6105, 0.3682, 0.2532, 0.09388, 0.2211, 0.09388, 0.1844, 0.1869, 0.208, 0.1882, 0.08772, 0.09094, 0.08835, 0.08278, 0.08309, 0.08103, 0.0825, 0.08902, 0.2116, 0.09388, 0.1638, 0.09388, 0.1412, 0.1828, 0.1773, 0.1865, 0.2799, 0.113, 0.2795, 0.1026, 0.2735, 0.1044, 0.2737, 0.1147, 0.07898, 0.09356, 0.06855, 0.2275, 0.06385, 0.2244, 0.07375, 0.09164, 0.132, 0.1861, 0.125, 0.1853, 0.09328, 0.3235, 0.09662, 0.3255, 0.09743, 0.1819, 0.08837, 0.1808, 0.07796, 0.3145, 0.08175, 0.3167, 0.2148, 0.1986, 0.208, 0.1982, 0.1368, 0.3485, 0.1395, 0.3501, 0.1852, 0.1968, 0.1784, 0.1964, 0.1247, 0.3415, 0.1275, 0.3431, 0.125, 0.1853, 0.09743, 0.1819, 0.08175, 0.3167, 0.09328, 0.3235, 0.2802, 0.1212, 0.2855, 0.2902, 0.2917, 0.2907, 0.2863, 0.1195, 0.2863, 0.1195, 0.2917, 0.291, 0.2855, 0.2905, 0.2802, 0.1212, 0.1842, 0.1967, 0.2087, 0.1983, 0.1369, 0.3489, 0.127, 0.3432, 0.1784, 0.1964, 0.1842, 0.1967, 0.127, 0.3432, 0.1246, 0.3418, 0.7851, 0.5444, 0.7994, 0.5461, 0.7794, 0.6003, 0.7719, 0.5965, 0.6127, 0.9821, 0.6127, 0.9479, 0.5904, 0.9544, 0.5904, 0.992, 0.125, 0.1853, 0.132, 0.1861, 0.09656, 0.3257, 0.09323, 0.3237, 0.6825, 0.04892, 0.6097, 0.04892, 0.6097, 0.00281, 0.6825, 0.00281, 0.08837, 0.1808, 0.09665, 0.1818, 0.0814, 0.3167, 0.07794, 0.3147, 0.5915, 0.951, 0.5915, 0.9858, 0.614, 0.9958, 0.614, 0.9576, 0.5226, 0.005059, 0.5945, 0.005059, 0.5945, 0.05058, 0.5226, 0.05058, 0.6287, 0.4041, 0.5482, 0.5159, 0.5943, 0.5159, 0.6512, 0.4141, 0.7979, 0.5469, 0.7841, 0.5453, 0.7713, 0.5955, 0.7786, 0.5992, 0.6844, 0.7019, 0.7446, 0.7201, 0.7474, 0.7106, 0.6872, 0.6923, 0.679, 0.6923, 0.6818, 0.6827, 0.6937, 0.6437, 0.6909, 0.6533, 0.8487, 0.7082, 0.8606, 0.6657, 0.8013, 0.6657, 0.7894, 0.7082, 0.7572, 0.7056, 0.7544, 0.7151, 0.7663, 0.6761, 0.7691, 0.6666, 0.9297, 0.5701, 0.925, 0.5726, 0.896, 0.5637, 0.8934, 0.5591, 0.8991, 0.5403, 0.9162, 0.5315, 0.9261, 0.5345, 0.9355, 0.5513, 0.8606, 0.6657, 0.8607, 0.6523, 0.8015, 0.6523, 0.8013, 0.6657, 0.8607, 0.6523, 0.8488, 0.6948, 0.7896, 0.6948, 0.8015, 0.6523, 0.8488, 0.6948, 0.8487, 0.7082, 0.7894, 0.7082, 0.7896, 0.6948, 0.7474, 0.7106, 0.7446, 0.7201, 0.7544, 0.7151, 0.7572, 0.7056, 0.6844, 0.7019, 0.6872, 0.6923, 0.6818, 0.6827, 0.679, 0.6923, 0.4425, 0.3978, 0.4453, 0.3882, 0.4647, 0.423, 0.4619, 0.4326, 0.4248, 0.382, 0.422, 0.3916, 0.3865, 0.4098, 0.3893, 0.4002, 0.4248, 0.382, 0.4453, 0.3882, 0.4425, 0.3978, 0.422, 0.3916, 0.9016, 0.7947, 0.9016, 0.8474, 0.7143, 0.8469, 0.7143, 0.7953, 0.8761, 0.8035, 0.8761, 0.8116, 0.7334, 0.812, 0.7334, 0.8041, 0.1975, 0.5863, 0.1975, 0.6003, 0.1928, 0.6038, 0.1928, 0.5907, 0.2125, 0.6833, 0.2125, 0.6148, 0.2172, 0.6181, 0.2172, 0.6821, 0.2163, 0.6064, 0.2163, 0.5927, 0.2209, 0.597, 0.2209, 0.6098, 0.5674, 0.9452, 0.3258, 0.9444, 0.3305, 0.9432, 0.5627, 0.9439, 0.7452, 0.7189, 0.686, 0.7021, 0.6888, 0.6927, 0.7479, 0.7096, 0.7546, 0.7139, 0.7574, 0.7045, 0.7683, 0.6662, 0.7655, 0.6756, 0.7987, 0.6945, 0.7924, 0.6719, 0.8558, 0.6719, 0.8622, 0.6945, 0.6834, 0.6835, 0.6807, 0.6928, 0.6915, 0.6545, 0.6943, 0.6452, 0.8489, 0.5698, 0.8537, 0.5722, 0.883, 0.5633, 0.8855, 0.5586, 0.8798, 0.5397, 0.8625, 0.5309, 0.8526, 0.5339, 0.8431, 0.5508, 0.7924, 0.6719, 0.7923, 0.6648, 0.8558, 0.6648, 0.8558, 0.6719, 0.7923, 0.6648, 0.7986, 0.6874, 0.8621, 0.6874, 0.8558, 0.6648, 0.7986, 0.6874, 0.7987, 0.6945, 0.8622, 0.6945, 0.8621, 0.6874, 0.6888, 0.6927, 0.686, 0.7021, 0.6807, 0.6928, 0.6834, 0.6835, 0.7452, 0.7189, 0.7479, 0.7096, 0.7574, 0.7045, 0.7546, 0.7139, 0.4214, 0.391, 0.4242, 0.3816, 0.3899, 0.4, 0.3871, 0.4093, 0.4443, 0.3874, 0.4416, 0.3967, 0.4611, 0.4304, 0.4639, 0.421, 0.4443, 0.3874, 0.4242, 0.3816, 0.4214, 0.391, 0.4416, 0.3967, 0.6727, 0.4489, 0.6727, 0.3716, 0.7433, 0.3716, 0.7433, 0.4489, 0.244, 0.7626, 0.421, 0.7626, 0.421, 0.776, 0.244, 0.776, 0.4345, 0.7636, 0.6115, 0.7636, 0.6115, 0.7771, 0.4345, 0.7771, 0.9377, 0.9093, 0.9377, 0.9827, 0.9134, 0.9827, 0.9134, 0.9093, 0.9134, 0.9093, 0.9134, 0.9827, 0.8956, 0.9827, 0.8956, 0.9093, 0.8956, 0.9093, 0.8956, 0.9827, 0.8891, 0.9827, 0.8891, 0.9093, 0.8651, 0.9093, 0.8651, 0.9827, 0.8586, 0.9827, 0.8586, 0.9093, 0.8586, 0.9093, 0.8586, 0.9827, 0.8408, 0.9827, 0.8408, 0.9093, 0.8408, 0.9093, 0.8408, 0.9827, 0.8165, 0.9827, 0.8165, 0.9093, 0.8165, 0.9093, 0.8165, 0.9827, 0.7921, 0.9827, 0.7921, 0.9093, 0.7921, 0.9093, 0.7921, 0.9827, 0.7743, 0.9827, 0.7743, 0.9093, 0.7743, 0.9093, 0.7743, 0.9827, 0.7678, 0.9827, 0.7678, 0.9093, 0.9864, 0.9093, 0.9864, 0.9827, 0.9799, 0.9827, 0.9799, 0.9093, 0.9621, 0.9093, 0.9621, 0.9827, 0.9377, 0.9827, 0.9377, 0.9093, 0.9799, 0.9093, 0.9799, 0.9827, 0.9621, 0.9827, 0.9621, 0.9093, 0.6875, 0.9866, 0.7094, 0.9807, 0.7255, 0.9646, 0.7314, 0.9427, 0.7255, 0.9207, 0.7094, 0.9046, 0.6875, 0.8987, 0.6655, 0.9046, 0.6494, 0.9207, 0.6435, 0.9427, 0.6494, 0.9646, 0.6655, 0.9807])
me_cube.use_remesh_preserve_volume = False
me_cube.use_remesh_preserve_attributes = False
me_cube.use_mirror_vertex_groups = False
me_cube.update()

# ---- objects
ob_cube = bpy.data.objects.new('Cube', me_cube)

# ---- transforms, parenting, visibility, modifiers, constraints
ob_cube.location = (0.0, 0.0, 0.0)
ob_cube.lineart.crease_threshold = 0.0

# ---- collection membership
col_collection_7.objects.link(ob_cube)

# ---- scene / render settings (as saved in the file)
scene.frame_start = 1; scene.frame_end = 250; scene.frame_set(0)
scene.render.engine = 'BLENDER_EEVEE_NEXT'
scene.render.image_settings.color_mode = 'RGB'
scene.render.image_settings.compression = 90
scene.render.resolution_percentage = 50
scene.render.dither_intensity = 0.0
scene.render.bake_margin = 2
scene.render.bake_bias = 0.0
scene.cycles.use_denoising = False
scene.cycles.samples = 10
scene.cycles.sampling_pattern = 'TABULATED_SOBOL'
scene.cycles.light_sampling_threshold = 0.0
scene.cycles.use_adaptive_sampling = False
scene.cycles.use_light_tree = False
scene.cycles.blur_glossy = 0.0
scene.cycles.volume_bounces = 1
scene.cycles.pixel_filter_type = 'GAUSSIAN'
scene.cycles.sample_clamp_indirect = 0.0
scene.view_settings.view_transform = 'Standard'
bpy.context.view_layer.update()

# ---- added for rendering (the .blend has no active camera and no usable light): camera, sun
cam_auto = bpy.data.cameras.new('AutoCamera')
cam_auto.lens = 50.0
cam_auto.sensor_width = 36.0
cam_auto.clip_end = 1000.0
ob_auto_camera = bpy.data.objects.new('AutoCamera', cam_auto)
scene.collection.objects.link(ob_auto_camera)
ob_auto_camera.location = (0.794761, -0.953713, 0.937727)
ob_auto_camera.rotation_euler = (1.09748, -7.21219e-08, 0.694738)
scene.camera = ob_auto_camera
light_auto_sun = bpy.data.lights.new('AutoSun', 'SUN')
light_auto_sun.energy = 3.0
light_auto_sun.angle = 0.0523599
ob_auto_sun = bpy.data.objects.new('AutoSun', light_auto_sun)
scene.collection.objects.link(ob_auto_sun)
ob_auto_sun.rotation_euler = (0.872665, 0.174533, 0.523599)
bpy.context.view_layer.update()
